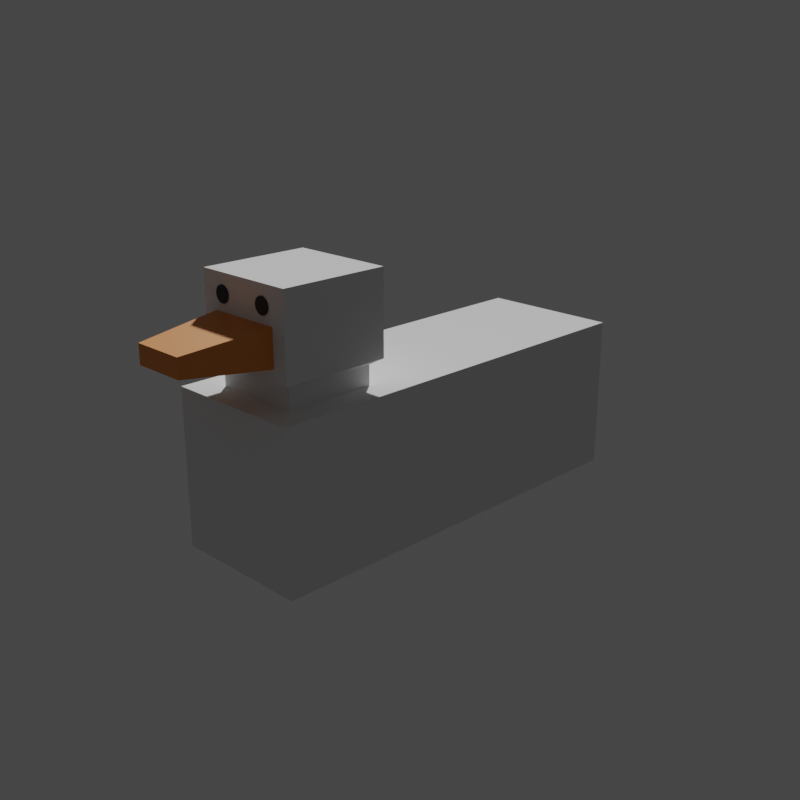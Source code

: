 # Source: duck-white.blend  (saved by Blender 2.90.8; exported with 4.5.12 LTS)
import bpy
from mathutils import Matrix  # noqa: F401  (used for matrix-valued properties, if any)

bpy.ops.wm.read_factory_settings(use_empty=True)
scene = bpy.context.scene
scene.name = 'Scene'

# ---- collections
col_collection = bpy.data.collections.new('Collection'); scene.collection.children.link(col_collection)

# ---- materials (node trees are filled in below, after node groups)
mat_duck_white = bpy.data.materials.new('duck-white')
mat_duck_white.alpha_threshold = 0.0
mat_duck_white.line_color = (0.0, 0.0, 0.0, 1.0)
mat_duck_orange = bpy.data.materials.new('duck-orange')
mat_black = bpy.data.materials.new('black')
mat_black_001 = bpy.data.materials.new('black.001')

# ---- material node trees
mat_duck_white.use_nodes = True; mat_duck_white.node_tree.nodes.clear()
_N = mat_duck_white.node_tree.nodes; _L = mat_duck_white.node_tree.links
n0 = _N.new('ShaderNodeOutputMaterial'); n0.name = 'Material Output'; n0.location = (300, 300)
n1 = _N.new('ShaderNodeBsdfPrincipled'); n1.name = 'Principled BSDF'; n1.location = (100, 300)
n1.distribution = 'GGX'
n1.subsurface_method = 'BURLEY'
n1.inputs[2].default_value = 8.0
n1.inputs[3].default_value = 1.45
n1.inputs[13].default_value = 0.0
n1.inputs[20].default_value = 0.0
n1.inputs[27].default_value = (0.0, 0.0, 0.0, 1.0)
n1.inputs[28].default_value = 1.0
_L.new(n1.outputs[0], n0.inputs[0])
n0.is_active_output = True
mat_duck_orange.use_nodes = True; mat_duck_orange.node_tree.nodes.clear()
_N = mat_duck_orange.node_tree.nodes; _L = mat_duck_orange.node_tree.links
n0 = _N.new('ShaderNodeBsdfPrincipled'); n0.name = 'Principled BSDF'; n0.location = (10, 300)
n0.distribution = 'GGX'
n0.subsurface_method = 'BURLEY'
n0.inputs[0].default_value = (0.8, 0.2633, 0.03576, 1.0)
n0.inputs[3].default_value = 1.45
n0.inputs[27].default_value = (0.0, 0.0, 0.0, 1.0)
n0.inputs[28].default_value = 1.0
n1 = _N.new('ShaderNodeOutputMaterial'); n1.name = 'Material Output'; n1.location = (300, 300)
_L.new(n0.outputs[0], n1.inputs[0])
n1.is_active_output = True
mat_black.use_nodes = True; mat_black.node_tree.nodes.clear()
_N = mat_black.node_tree.nodes; _L = mat_black.node_tree.links
n0 = _N.new('ShaderNodeBsdfPrincipled'); n0.name = 'Principled BSDF'; n0.location = (10, 300)
n0.distribution = 'GGX'
n0.subsurface_method = 'BURLEY'
n0.inputs[0].default_value = (0.009019, 0.009019, 0.009019, 1.0)
n0.inputs[3].default_value = 1.45
n0.inputs[27].default_value = (0.0, 0.0, 0.0, 1.0)
n0.inputs[28].default_value = 1.0
n1 = _N.new('ShaderNodeOutputMaterial'); n1.name = 'Material Output'; n1.location = (300, 300)
_L.new(n0.outputs[0], n1.inputs[0])
n1.is_active_output = True
mat_black_001.use_nodes = True; mat_black_001.node_tree.nodes.clear()
_N = mat_black_001.node_tree.nodes; _L = mat_black_001.node_tree.links
n0 = _N.new('ShaderNodeBsdfPrincipled'); n0.name = 'Principled BSDF'; n0.location = (10, 300)
n0.distribution = 'GGX'
n0.subsurface_method = 'BURLEY'
n0.inputs[0].default_value = (0.009019, 0.009019, 0.009019, 1.0)
n0.inputs[3].default_value = 1.45
n0.inputs[27].default_value = (0.0, 0.0, 0.0, 1.0)
n0.inputs[28].default_value = 1.0
n1 = _N.new('ShaderNodeOutputMaterial'); n1.name = 'Material Output'; n1.location = (300, 300)
_L.new(n0.outputs[0], n1.inputs[0])
n1.is_active_output = True

# ---- world
world_world = bpy.data.worlds.new('World'); scene.world = world_world
world_world.use_nodes = True; world_world.node_tree.nodes.clear()
_N = world_world.node_tree.nodes; _L = world_world.node_tree.links
n0 = _N.new('ShaderNodeOutputWorld'); n0.name = 'World Output'; n0.location = (300, 300)
n1 = _N.new('ShaderNodeBackground'); n1.name = 'Background'; n1.location = (10, 300)
n1.inputs[0].default_value = (0.05088, 0.05088, 0.05088, 1.0)
_L.new(n1.outputs[0], n0.inputs[0])
n0.is_active_output = True
world_world.color = (0.05088, 0.05088, 0.05088)
world_world.use_sun_shadow = False
world_world.sun_shadow_jitter_overblur = 0.0

# ---- cameras
cam_camera = bpy.data.cameras.new('Camera')
cam_camera.clip_end = 100.0
cam_camera.ortho_scale = 7.314
cam_camera_001 = bpy.data.cameras.new('Camera.001')

# ---- meshes
me_cube = bpy.data.meshes.new('Cube')
me_cube.from_pydata([(0.612, -0.4137, 1.0), (1.0, -0.3737, -0.456), (1.0, -1.0, 1.0), (1.0, -1.0, -0.456), (-0.612, -0.4137, 1.0), (-1.0, -0.3737, -0.456), (-1.0, -1.0, 1.0), (-1.0, -1.0, -0.456), (0.612, -0.5465, 1.0), (-0.612, -0.5465, 1.0), (-1.0, -0.6869, 1.0), (-1.0, -0.3737, 1.0), (1.0, -0.3737, 1.0), (1.0, -0.6869, 1.0), (-0.7353, -0.5599, 1.995), (-0.5204, -0.4003, 1.675), (0.5204, -0.4003, 1.675), (0.7353, -0.5599, 1.995), (0.5204, -0.4003, 1.342), (0.7353, -0.5599, 1.232), (-0.7353, -0.5599, 1.232), (-0.5204, -0.4003, 1.342), (0.612, -0.5465, 1.181), (-0.612, -0.4137, 1.181), (0.612, -0.4137, 1.181), (-0.612, -0.5465, 1.181), (-0.7353, -0.4003, 1.995), (0.7353, -0.4003, 1.995), (0.7353, -0.4003, 1.232), (-0.7353, -0.4003, 1.232), (-0.3719, -0.277, 1.595), (0.3719, -0.277, 1.595), (0.3719, -0.277, 1.422), (-0.3719, -0.277, 1.422)], [], [(13, 10, 6, 2), (3, 2, 6, 7), (7, 6, 10, 11, 5), (5, 1, 3, 7), (1, 12, 13, 2, 3), (5, 11, 12, 1), (19, 28, 27, 17), (9, 4, 11, 10), (4, 0, 12, 11), (0, 8, 13, 12), (8, 9, 10, 13), (27, 26, 14, 17), (29, 20, 14, 26), (20, 19, 17, 14), (21, 15, 30, 33), (24, 23, 29, 28), (25, 22, 19, 20), (23, 25, 20, 29), (22, 24, 28, 19), (8, 0, 24, 22), (4, 9, 25, 23), (9, 8, 22, 25), (0, 4, 23, 24), (16, 15, 26, 27), (18, 16, 27, 28), (15, 21, 29, 26), (21, 18, 28, 29), (32, 33, 30, 31), (15, 16, 31, 30), (18, 21, 33, 32), (16, 18, 32, 31)])
me_cube.polygons.foreach_set('material_index', [0, 0, 0, 0, 0, 0, 0, 0, 0, 0, 0, 0, 0, 0, 1, 0, 0, 0, 0, 0, 0, 0, 0, 0, 0, 0, 0, 1, 1, 1, 1])
_uv = me_cube.uv_layers.new(name='UVMap')
_uv.uv.foreach_set('vector', [0.625, 0.625, 0.875, 0.625, 0.875, 0.75, 0.625, 0.75, 0.375, 0.75, 0.625, 0.75, 0.625, 1.0, 0.375, 1.0, 0.375, 0.0, 0.625, 0.0, 0.625, 0.125, 0.625, 0.25, 0.375, 0.25, 0.125, 0.5, 0.375, 0.5, 0.375, 0.75, 0.125, 0.75, 0.375, 0.5, 0.625, 0.5, 0.625, 0.625, 0.625, 0.75, 0.375, 0.75, 0.375, 0.25, 0.625, 0.25, 0.625, 0.5, 0.375, 0.5, 0.6363, 0.589, 0.6363, 0.536, 0.6363, 0.536, 0.6363, 0.589, 0.8637, 0.589, 0.8637, 0.536, 0.875, 0.5, 0.875, 0.625, 0.8637, 0.536, 0.6363, 0.536, 0.625, 0.5, 0.875, 0.5, 0.6363, 0.536, 0.6363, 0.589, 0.625, 0.625, 0.625, 0.5, 0.6363, 0.589, 0.8637, 0.589, 0.875, 0.625, 0.625, 0.625, 0.6363, 0.536, 0.8637, 0.536, 0.8637, 0.589, 0.6363, 0.589, 0.8637, 0.536, 0.8637, 0.589, 0.8637, 0.589, 0.8637, 0.536, 0.8637, 0.589, 0.6363, 0.589, 0.6363, 0.589, 0.8637, 0.589, 0.8305, 0.536, 0.8305, 0.536, 0.8305, 0.536, 0.8305, 0.536, 0.6363, 0.536, 0.8637, 0.536, 0.8637, 0.536, 0.6363, 0.536, 0.8637, 0.589, 0.6363, 0.589, 0.6363, 0.589, 0.8637, 0.589, 0.8637, 0.536, 0.8637, 0.589, 0.8637, 0.589, 0.8637, 0.536, 0.6363, 0.589, 0.6363, 0.536, 0.6363, 0.536, 0.6363, 0.589, 0.6363, 0.589, 0.6363, 0.536, 0.6363, 0.536, 0.6363, 0.589, 0.8637, 0.536, 0.8637, 0.589, 0.8637, 0.589, 0.8637, 0.536, 0.8637, 0.589, 0.6363, 0.589, 0.6363, 0.589, 0.8637, 0.589, 0.6363, 0.536, 0.8637, 0.536, 0.8637, 0.536, 0.6363, 0.536, 0.6695, 0.536, 0.8305, 0.536, 0.8637, 0.536, 0.6363, 0.536, 0.6695, 0.536, 0.6695, 0.536, 0.6363, 0.536, 0.6363, 0.536, 0.8305, 0.536, 0.8305, 0.536, 0.8637, 0.536, 0.8637, 0.536, 0.8305, 0.536, 0.6695, 0.536, 0.6363, 0.536, 0.8637, 0.536, 0.6695, 0.536, 0.8305, 0.536, 0.8305, 0.536, 0.6695, 0.536, 0.8305, 0.536, 0.6695, 0.536, 0.6695, 0.536, 0.8305, 0.536, 0.6695, 0.536, 0.8305, 0.536, 0.8305, 0.536, 0.6695, 0.536, 0.6695, 0.536, 0.6695, 0.536, 0.6695, 0.536, 0.6695, 0.536])
me_cube.materials.append(mat_duck_white)
me_cube.materials.append(mat_duck_orange)
me_cube.use_remesh_preserve_volume = False
me_cube.use_remesh_preserve_attributes = False
me_cube.use_mirror_vertex_groups = False
me_cube.update()
me_cylinder = bpy.data.meshes.new('Cylinder')
me_cylinder.from_pydata([(0.0, 1.0, -1.0), (0.0, 1.0, 1.0), (0.3827, 0.9239, -1.0), (0.3827, 0.9239, 1.0), (0.7071, 0.7071, -1.0), (0.7071, 0.7071, 1.0), (0.9239, 0.3827, -1.0), (0.9239, 0.3827, 1.0), (1.0, -4.371e-08, -1.0), (1.0, -4.371e-08, 1.0), (0.9239, -0.3827, -1.0), (0.9239, -0.3827, 1.0), (0.7071, -0.7071, -1.0), (0.7071, -0.7071, 1.0), (0.3827, -0.9239, -1.0), (0.3827, -0.9239, 1.0), (1.51e-07, -1.0, -1.0), (1.51e-07, -1.0, 1.0), (-0.3827, -0.9239, -1.0), (-0.3827, -0.9239, 1.0), (-0.7071, -0.7071, -1.0), (-0.7071, -0.7071, 1.0), (-0.9239, -0.3827, -1.0), (-0.9239, -0.3827, 1.0), (-1.0, 1.192e-08, -1.0), (-1.0, 1.192e-08, 1.0), (-0.9239, 0.3827, -1.0), (-0.9239, 0.3827, 1.0), (-0.7071, 0.7071, -1.0), (-0.7071, 0.7071, 1.0), (-0.3827, 0.9239, -1.0), (-0.3827, 0.9239, 1.0)], [], [(0, 1, 3, 2), (2, 3, 5, 4), (4, 5, 7, 6), (6, 7, 9, 8), (8, 9, 11, 10), (10, 11, 13, 12), (12, 13, 15, 14), (14, 15, 17, 16), (16, 17, 19, 18), (18, 19, 21, 20), (20, 21, 23, 22), (22, 23, 25, 24), (24, 25, 27, 26), (26, 27, 29, 28), (3, 1, 31, 29, 27, 25, 23, 21, 19, 17, 15, 13, 11, 9, 7, 5), (28, 29, 31, 30), (30, 31, 1, 0), (0, 2, 4, 6, 8, 10, 12, 14, 16, 18, 20, 22, 24, 26, 28, 30)])
_uv = me_cylinder.uv_layers.new(name='UVMap')
_uv.uv.foreach_set('vector', [1.0, 0.5, 1.0, 1.0, 0.9375, 1.0, 0.9375, 0.5, 0.9375, 0.5, 0.9375, 1.0, 0.875, 1.0, 0.875, 0.5, 0.875, 0.5, 0.875, 1.0, 0.8125, 1.0, 0.8125, 0.5, 0.8125, 0.5, 0.8125, 1.0, 0.75, 1.0, 0.75, 0.5, 0.75, 0.5, 0.75, 1.0, 0.6875, 1.0, 0.6875, 0.5, 0.6875, 0.5, 0.6875, 1.0, 0.625, 1.0, 0.625, 0.5, 0.625, 0.5, 0.625, 1.0, 0.5625, 1.0, 0.5625, 0.5, 0.5625, 0.5, 0.5625, 1.0, 0.5, 1.0, 0.5, 0.5, 0.5, 0.5, 0.5, 1.0, 0.4375, 1.0, 0.4375, 0.5, 0.4375, 0.5, 0.4375, 1.0, 0.375, 1.0, 0.375, 0.5, 0.375, 0.5, 0.375, 1.0, 0.3125, 1.0, 0.3125, 0.5, 0.3125, 0.5, 0.3125, 1.0, 0.25, 1.0, 0.25, 0.5, 0.25, 0.5, 0.25, 1.0, 0.1875, 1.0, 0.1875, 0.5, 0.1875, 0.5, 0.1875, 1.0, 0.125, 1.0, 0.125, 0.5, 0.3418, 0.4717, 0.25, 0.49, 0.1582, 0.4717, 0.08029, 0.4197, 0.02827, 0.3418, 0.01, 0.25, 0.02827, 0.1582, 0.08029, 0.08029, 0.1582, 0.02827, 0.25, 0.01, 0.3418, 0.02827, 0.4197, 0.08029, 0.4717, 0.1582, 0.49, 0.25, 0.4717, 0.3418, 0.4197, 0.4197, 0.125, 0.5, 0.125, 1.0, 0.0625, 1.0, 0.0625, 0.5, 0.0625, 0.5, 0.0625, 1.0, 0.0, 1.0, 0.0, 0.5, 0.75, 0.49, 0.8418, 0.4717, 0.9197, 0.4197, 0.9717, 0.3418, 0.99, 0.25, 0.9717, 0.1582, 0.9197, 0.08029, 0.8418, 0.02827, 0.75, 0.01, 0.6582, 0.02827, 0.5803, 0.08029, 0.5283, 0.1582, 0.51, 0.25, 0.5283, 0.3418, 0.5803, 0.4197, 0.6582, 0.4717])
me_cylinder.materials.append(mat_black)
me_cylinder.use_remesh_fix_poles = True
me_cylinder.use_remesh_preserve_attributes = False
me_cylinder.use_mirror_vertex_groups = False
me_cylinder.update()
me_cylinder_001 = bpy.data.meshes.new('Cylinder.001')
me_cylinder_001.from_pydata([(0.0, 1.0, -1.0), (0.0, 1.0, 1.0), (0.3827, 0.9239, -1.0), (0.3827, 0.9239, 1.0), (0.7071, 0.7071, -1.0), (0.7071, 0.7071, 1.0), (0.9239, 0.3827, -1.0), (0.9239, 0.3827, 1.0), (1.0, -4.371e-08, -1.0), (1.0, -4.371e-08, 1.0), (0.9239, -0.3827, -1.0), (0.9239, -0.3827, 1.0), (0.7071, -0.7071, -1.0), (0.7071, -0.7071, 1.0), (0.3827, -0.9239, -1.0), (0.3827, -0.9239, 1.0), (1.51e-07, -1.0, -1.0), (1.51e-07, -1.0, 1.0), (-0.3827, -0.9239, -1.0), (-0.3827, -0.9239, 1.0), (-0.7071, -0.7071, -1.0), (-0.7071, -0.7071, 1.0), (-0.9239, -0.3827, -1.0), (-0.9239, -0.3827, 1.0), (-1.0, 1.192e-08, -1.0), (-1.0, 1.192e-08, 1.0), (-0.9239, 0.3827, -1.0), (-0.9239, 0.3827, 1.0), (-0.7071, 0.7071, -1.0), (-0.7071, 0.7071, 1.0), (-0.3827, 0.9239, -1.0), (-0.3827, 0.9239, 1.0)], [], [(0, 1, 3, 2), (2, 3, 5, 4), (4, 5, 7, 6), (6, 7, 9, 8), (8, 9, 11, 10), (10, 11, 13, 12), (12, 13, 15, 14), (14, 15, 17, 16), (16, 17, 19, 18), (18, 19, 21, 20), (20, 21, 23, 22), (22, 23, 25, 24), (24, 25, 27, 26), (26, 27, 29, 28), (3, 1, 31, 29, 27, 25, 23, 21, 19, 17, 15, 13, 11, 9, 7, 5), (28, 29, 31, 30), (30, 31, 1, 0), (0, 2, 4, 6, 8, 10, 12, 14, 16, 18, 20, 22, 24, 26, 28, 30)])
_uv = me_cylinder_001.uv_layers.new(name='UVMap')
_uv.uv.foreach_set('vector', [1.0, 0.5, 1.0, 1.0, 0.9375, 1.0, 0.9375, 0.5, 0.9375, 0.5, 0.9375, 1.0, 0.875, 1.0, 0.875, 0.5, 0.875, 0.5, 0.875, 1.0, 0.8125, 1.0, 0.8125, 0.5, 0.8125, 0.5, 0.8125, 1.0, 0.75, 1.0, 0.75, 0.5, 0.75, 0.5, 0.75, 1.0, 0.6875, 1.0, 0.6875, 0.5, 0.6875, 0.5, 0.6875, 1.0, 0.625, 1.0, 0.625, 0.5, 0.625, 0.5, 0.625, 1.0, 0.5625, 1.0, 0.5625, 0.5, 0.5625, 0.5, 0.5625, 1.0, 0.5, 1.0, 0.5, 0.5, 0.5, 0.5, 0.5, 1.0, 0.4375, 1.0, 0.4375, 0.5, 0.4375, 0.5, 0.4375, 1.0, 0.375, 1.0, 0.375, 0.5, 0.375, 0.5, 0.375, 1.0, 0.3125, 1.0, 0.3125, 0.5, 0.3125, 0.5, 0.3125, 1.0, 0.25, 1.0, 0.25, 0.5, 0.25, 0.5, 0.25, 1.0, 0.1875, 1.0, 0.1875, 0.5, 0.1875, 0.5, 0.1875, 1.0, 0.125, 1.0, 0.125, 0.5, 0.3418, 0.4717, 0.25, 0.49, 0.1582, 0.4717, 0.08029, 0.4197, 0.02827, 0.3418, 0.01, 0.25, 0.02827, 0.1582, 0.08029, 0.08029, 0.1582, 0.02827, 0.25, 0.01, 0.3418, 0.02827, 0.4197, 0.08029, 0.4717, 0.1582, 0.49, 0.25, 0.4717, 0.3418, 0.4197, 0.4197, 0.125, 0.5, 0.125, 1.0, 0.0625, 1.0, 0.0625, 0.5, 0.0625, 0.5, 0.0625, 1.0, 0.0, 1.0, 0.0, 0.5, 0.75, 0.49, 0.8418, 0.4717, 0.9197, 0.4197, 0.9717, 0.3418, 0.99, 0.25, 0.9717, 0.1582, 0.9197, 0.08029, 0.8418, 0.02827, 0.75, 0.01, 0.6582, 0.02827, 0.5803, 0.08029, 0.5283, 0.1582, 0.51, 0.25, 0.5283, 0.3418, 0.5803, 0.4197, 0.6582, 0.4717])
me_cylinder_001.materials.append(mat_black_001)
me_cylinder_001.use_remesh_fix_poles = True
me_cylinder_001.use_remesh_preserve_attributes = False
me_cylinder_001.use_mirror_vertex_groups = False
me_cylinder_001.update()

# ---- objects
ob_duck = bpy.data.objects.new('Duck', me_cube)
ob_camera = bpy.data.objects.new('Camera', cam_camera)
ob_camera_front_left = bpy.data.objects.new('camera-front-left', cam_camera_001)
ob_cylinder = bpy.data.objects.new('Cylinder', me_cylinder)
ob_cylinder_001 = bpy.data.objects.new('Cylinder.001', me_cylinder_001)

# ---- transforms, parenting, visibility, modifiers, constraints
ob_duck.location = (0.0, 0.6381, 0.0)
ob_duck.scale = (0.1, 0.9581, 0.15)
ob_duck.lock_rotations_4d = False
ob_duck.empty_display_type = 'ARROWS'
ob_duck.lineart.crease_threshold = 0.0
ob_camera.location = (0.0, 3.002, 0.0)
ob_camera.rotation_euler = (-1.571, 3.142, 0.0)
ob_camera.lock_rotations_4d = False
ob_camera.empty_display_type = 'ARROWS'
ob_camera.color = (0.0, 0.0, 0.0, 0.0)
ob_camera.display_type = 'WIRE'
ob_camera.lineart.crease_threshold = 0.0
ob_camera_front_left.location = (-1.0, 1.0, 0.6)
ob_camera_front_left.rotation_euler = (1.222, 0.0, -2.356)
ob_camera_front_left.lineart.crease_threshold = 0.0
ob_cylinder.location = (-0.03531, 0.2554, 0.2731)
ob_cylinder.rotation_euler = (-1.571, -0.0, 0.0)
ob_cylinder.scale = (-0.01142, -0.01142, 0.0007208)
ob_cylinder.lineart.crease_threshold = 0.0
ob_cylinder_001.location = (0.03789, 0.2554, 0.2731)
ob_cylinder_001.rotation_euler = (-1.571, -0.0, 0.0)
ob_cylinder_001.scale = (-0.01142, -0.01142, 0.0007208)
ob_cylinder_001.lineart.crease_threshold = 0.0

# ---- collection membership
col_collection.objects.link(ob_duck)
col_collection.objects.link(ob_camera)
col_collection.objects.link(ob_camera_front_left)
col_collection.objects.link(ob_cylinder)
col_collection.objects.link(ob_cylinder_001)

# ---- scene / render settings (as saved in the file)
scene.camera = ob_camera_front_left
scene.frame_start = 1; scene.frame_end = 1; scene.frame_set(1)
scene.render.engine = 'CYCLES'
scene.render.resolution_x = 128
scene.render.resolution_y = 128
scene.render.film_transparent = True
scene.render.use_render_cache = True
scene.cycles.use_denoising = False
scene.cycles.samples = 128
scene.cycles.sampling_pattern = 'TABULATED_SOBOL'
scene.cycles.use_adaptive_sampling = False
scene.cycles.use_light_tree = False
scene.view_settings.view_transform = 'Filmic'
bpy.context.view_layer.update()

# ---- added for rendering (the .blend has no usable light): sun
light_auto_sun = bpy.data.lights.new('AutoSun', 'SUN')
light_auto_sun.energy = 3.0
light_auto_sun.angle = 0.0523599
ob_auto_sun = bpy.data.objects.new('AutoSun', light_auto_sun)
scene.collection.objects.link(ob_auto_sun)
ob_auto_sun.rotation_euler = (0.872665, 0.174533, 0.523599)
bpy.context.view_layer.update()
